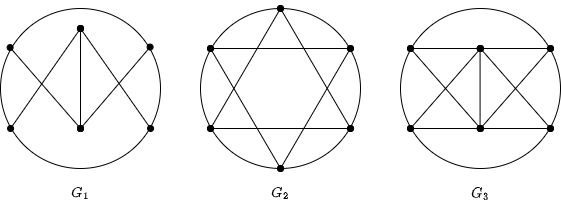

The diagram above was exported from draw.io. Its source (the exported page's mxGraphModel, read from the mxfile embedded in the PNG):
<mxGraphModel dx="575" dy="714" grid="1" gridSize="10" guides="1" tooltips="1" connect="1" arrows="1" fold="1" page="1" pageScale="1" pageWidth="827" pageHeight="583" math="1" shadow="0">
  <root>
    <mxCell id="0" />
    <mxCell id="1" parent="0" />
    <mxCell id="2" value="" style="ellipse;whiteSpace=wrap;html=1;aspect=fixed;fillColor=none;" vertex="1" parent="1">
      <mxGeometry x="40" y="160" width="160" height="160" as="geometry" />
    </mxCell>
    <mxCell id="3" value="" style="ellipse;whiteSpace=wrap;html=1;aspect=fixed;fillColor=none;" vertex="1" parent="1">
      <mxGeometry x="240" y="160" width="160" height="160" as="geometry" />
    </mxCell>
    <mxCell id="4" value="" style="ellipse;whiteSpace=wrap;html=1;aspect=fixed;fillColor=none;" vertex="1" parent="1">
      <mxGeometry x="440" y="160" width="160" height="160" as="geometry" />
    </mxCell>
    <mxCell id="5" value="" style="endArrow=oval;html=1;endFill=1;startArrow=oval;startFill=1;entryX=0.06;entryY=0.244;entryDx=0;entryDy=0;entryPerimeter=0;" edge="1" parent="1" target="2">
      <mxGeometry width="50" height="50" relative="1" as="geometry">
        <mxPoint x="120" y="280" as="sourcePoint" />
        <mxPoint x="40" y="200" as="targetPoint" />
      </mxGeometry>
    </mxCell>
    <mxCell id="7" value="" style="endArrow=oval;html=1;endFill=1;startArrow=oval;startFill=1;entryX=0;entryY=0;entryDx=0;entryDy=0;exitX=0.938;exitY=0.75;exitDx=0;exitDy=0;exitPerimeter=0;" edge="1" parent="1" source="2">
      <mxGeometry width="50" height="50" relative="1" as="geometry">
        <mxPoint x="190" y="280" as="sourcePoint" />
        <mxPoint x="120.00145750507619" y="180.0014575050762" as="targetPoint" />
      </mxGeometry>
    </mxCell>
    <mxCell id="8" value="" style="endArrow=oval;html=1;endFill=1;startArrow=oval;startFill=1;" edge="1" parent="1">
      <mxGeometry width="50" height="50" relative="1" as="geometry">
        <mxPoint x="120" y="280" as="sourcePoint" />
        <mxPoint x="120" y="180" as="targetPoint" />
      </mxGeometry>
    </mxCell>
    <mxCell id="9" value="" style="endArrow=oval;html=1;endFill=1;startArrow=oval;startFill=1;exitX=0.063;exitY=0.75;exitDx=0;exitDy=0;exitPerimeter=0;" edge="1" parent="1" source="2">
      <mxGeometry width="50" height="50" relative="1" as="geometry">
        <mxPoint x="130" y="290" as="sourcePoint" />
        <mxPoint x="120" y="180" as="targetPoint" />
      </mxGeometry>
    </mxCell>
    <mxCell id="10" value="" style="endArrow=oval;html=1;endFill=1;startArrow=oval;startFill=1;exitX=0.063;exitY=0.75;exitDx=0;exitDy=0;exitPerimeter=0;entryX=0.935;entryY=0.241;entryDx=0;entryDy=0;entryPerimeter=0;" edge="1" parent="1" target="2">
      <mxGeometry width="50" height="50" relative="1" as="geometry">
        <mxPoint x="119.99999999999999" y="280" as="sourcePoint" />
        <mxPoint x="189.92000000000002" y="180" as="targetPoint" />
      </mxGeometry>
    </mxCell>
    <mxCell id="12" value="" style="endArrow=oval;html=1;endFill=1;startArrow=oval;startFill=1;entryX=0.5;entryY=0;entryDx=0;entryDy=0;exitX=0.938;exitY=0.75;exitDx=0;exitDy=0;exitPerimeter=0;" edge="1" parent="1" target="3">
      <mxGeometry width="50" height="50" relative="1" as="geometry">
        <mxPoint x="390.08" y="280" as="sourcePoint" />
        <mxPoint x="320.0014575050762" y="180.00145750507613" as="targetPoint" />
      </mxGeometry>
    </mxCell>
    <mxCell id="13" value="" style="endArrow=oval;html=1;endFill=1;startArrow=oval;startFill=1;entryX=0.5;entryY=0;entryDx=0;entryDy=0;exitX=0.938;exitY=0.75;exitDx=0;exitDy=0;exitPerimeter=0;" edge="1" parent="1">
      <mxGeometry width="50" height="50" relative="1" as="geometry">
        <mxPoint x="320.0799999999999" y="320" as="sourcePoint" />
        <mxPoint x="250" y="200" as="targetPoint" />
      </mxGeometry>
    </mxCell>
    <mxCell id="14" value="" style="endArrow=oval;html=1;endFill=1;startArrow=oval;startFill=1;exitX=0.938;exitY=0.75;exitDx=0;exitDy=0;exitPerimeter=0;" edge="1" parent="1">
      <mxGeometry width="50" height="50" relative="1" as="geometry">
        <mxPoint x="250.07999999999993" y="280" as="sourcePoint" />
        <mxPoint x="320" y="160" as="targetPoint" />
      </mxGeometry>
    </mxCell>
    <mxCell id="15" value="" style="endArrow=oval;html=1;endFill=1;startArrow=oval;startFill=1;exitX=0.938;exitY=0.75;exitDx=0;exitDy=0;exitPerimeter=0;" edge="1" parent="1">
      <mxGeometry width="50" height="50" relative="1" as="geometry">
        <mxPoint x="319.99999999999994" y="320" as="sourcePoint" />
        <mxPoint x="389.92" y="200" as="targetPoint" />
      </mxGeometry>
    </mxCell>
    <mxCell id="16" value="" style="endArrow=oval;html=1;endFill=1;startArrow=oval;startFill=1;" edge="1" parent="1">
      <mxGeometry width="50" height="50" relative="1" as="geometry">
        <mxPoint x="250" y="200" as="sourcePoint" />
        <mxPoint x="390" y="200" as="targetPoint" />
      </mxGeometry>
    </mxCell>
    <mxCell id="17" value="" style="endArrow=oval;html=1;endFill=1;startArrow=oval;startFill=1;" edge="1" parent="1">
      <mxGeometry width="50" height="50" relative="1" as="geometry">
        <mxPoint x="250" y="280" as="sourcePoint" />
        <mxPoint x="390" y="280" as="targetPoint" />
      </mxGeometry>
    </mxCell>
    <mxCell id="18" value="" style="endArrow=oval;html=1;endFill=1;startArrow=oval;startFill=1;" edge="1" parent="1">
      <mxGeometry width="50" height="50" relative="1" as="geometry">
        <mxPoint x="450" y="200" as="sourcePoint" />
        <mxPoint x="590" y="200" as="targetPoint" />
      </mxGeometry>
    </mxCell>
    <mxCell id="19" value="" style="endArrow=oval;html=1;endFill=1;startArrow=oval;startFill=1;" edge="1" parent="1">
      <mxGeometry width="50" height="50" relative="1" as="geometry">
        <mxPoint x="449.9999999999999" y="280" as="sourcePoint" />
        <mxPoint x="589.9999999999999" y="280" as="targetPoint" />
      </mxGeometry>
    </mxCell>
    <mxCell id="20" value="" style="endArrow=oval;html=1;endFill=1;startArrow=oval;startFill=1;entryX=0;entryY=0;entryDx=0;entryDy=0;" edge="1" parent="1">
      <mxGeometry width="50" height="50" relative="1" as="geometry">
        <mxPoint x="520" y="280" as="sourcePoint" />
        <mxPoint x="450.00145750507613" y="200.00145750507613" as="targetPoint" />
      </mxGeometry>
    </mxCell>
    <mxCell id="21" value="" style="endArrow=oval;html=1;endFill=1;startArrow=oval;startFill=1;entryX=0;entryY=0;entryDx=0;entryDy=0;" edge="1" parent="1">
      <mxGeometry width="50" height="50" relative="1" as="geometry">
        <mxPoint x="590" y="280" as="sourcePoint" />
        <mxPoint x="520.0014575050761" y="200.00145750507613" as="targetPoint" />
      </mxGeometry>
    </mxCell>
    <mxCell id="23" value="" style="endArrow=oval;html=1;endFill=1;startArrow=oval;startFill=1;" edge="1" parent="1">
      <mxGeometry width="50" height="50" relative="1" as="geometry">
        <mxPoint x="450" y="280" as="sourcePoint" />
        <mxPoint x="520" y="200" as="targetPoint" />
      </mxGeometry>
    </mxCell>
    <mxCell id="24" value="" style="endArrow=oval;html=1;endFill=1;startArrow=oval;startFill=1;" edge="1" parent="1">
      <mxGeometry width="50" height="50" relative="1" as="geometry">
        <mxPoint x="520" y="280" as="sourcePoint" />
        <mxPoint x="590" y="200" as="targetPoint" />
      </mxGeometry>
    </mxCell>
    <mxCell id="25" value="" style="endArrow=oval;html=1;endFill=1;startArrow=oval;startFill=1;" edge="1" parent="1">
      <mxGeometry width="50" height="50" relative="1" as="geometry">
        <mxPoint x="519.58" y="280" as="sourcePoint" />
        <mxPoint x="519.58" y="200" as="targetPoint" />
      </mxGeometry>
    </mxCell>
    <mxCell id="26" value="$$G_1$$" style="text;html=1;strokeColor=none;fillColor=none;align=center;verticalAlign=middle;whiteSpace=wrap;rounded=0;" vertex="1" parent="1">
      <mxGeometry x="90" y="330" width="60" height="30" as="geometry" />
    </mxCell>
    <mxCell id="27" value="$$G_2$$" style="text;html=1;strokeColor=none;fillColor=none;align=center;verticalAlign=middle;whiteSpace=wrap;rounded=0;" vertex="1" parent="1">
      <mxGeometry x="290" y="330" width="60" height="30" as="geometry" />
    </mxCell>
    <mxCell id="28" value="$$G_3$$" style="text;html=1;strokeColor=none;fillColor=none;align=center;verticalAlign=middle;whiteSpace=wrap;rounded=0;" vertex="1" parent="1">
      <mxGeometry x="490" y="330" width="60" height="30" as="geometry" />
    </mxCell>
  </root>
</mxGraphModel>